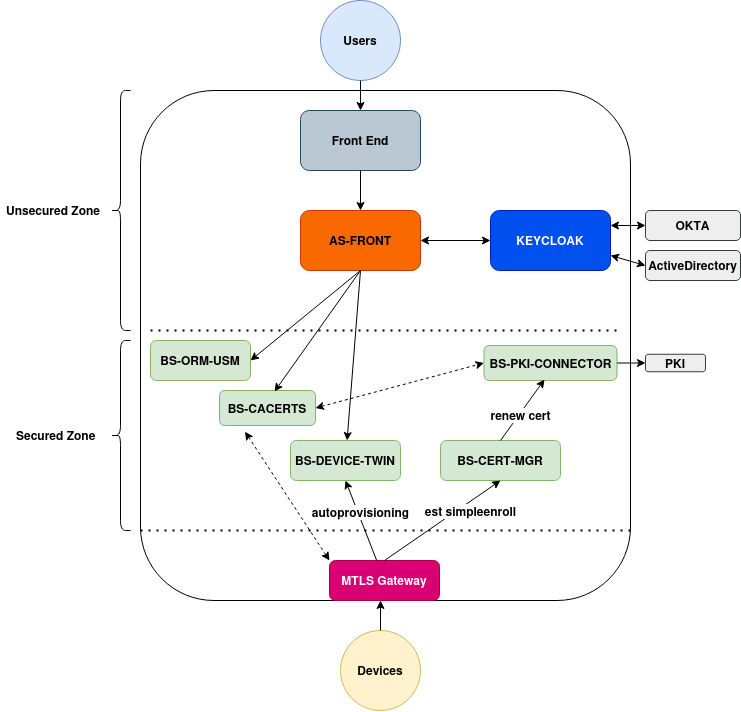

The diagram above was exported from draw.io. Its source (the exported page's mxGraphModel, read from the mxfile embedded in the PNG):
<mxGraphModel dx="1728" dy="933" grid="1" gridSize="10" guides="1" tooltips="1" connect="1" arrows="1" fold="1" page="1" pageScale="1" pageWidth="827" pageHeight="1169" math="0" shadow="0">
  <root>
    <mxCell id="0" />
    <mxCell id="1" parent="0" />
    <mxCell id="02cbwI6tHRLVrDnjbwTT-20" value="" style="rounded=1;whiteSpace=wrap;html=1;" vertex="1" parent="1">
      <mxGeometry x="170" y="120" width="490" height="510" as="geometry" />
    </mxCell>
    <mxCell id="02cbwI6tHRLVrDnjbwTT-1" value="&lt;b&gt;Front End&lt;/b&gt;" style="rounded=1;whiteSpace=wrap;html=1;fillColor=#bac8d3;strokeColor=#23445d;" vertex="1" parent="1">
      <mxGeometry x="330" y="140" width="120" height="60" as="geometry" />
    </mxCell>
    <mxCell id="02cbwI6tHRLVrDnjbwTT-2" value="&lt;b&gt;AS-FRONT&lt;/b&gt;" style="rounded=1;whiteSpace=wrap;html=1;fillColor=#fa6800;fontColor=#000000;strokeColor=#C73500;" vertex="1" parent="1">
      <mxGeometry x="330" y="240" width="120" height="60" as="geometry" />
    </mxCell>
    <mxCell id="02cbwI6tHRLVrDnjbwTT-3" value="&lt;b&gt;BS-ORM-USM&lt;/b&gt;" style="rounded=1;whiteSpace=wrap;html=1;fillColor=#d5e8d4;strokeColor=#82b366;" vertex="1" parent="1">
      <mxGeometry x="180" y="370" width="100" height="40" as="geometry" />
    </mxCell>
    <mxCell id="02cbwI6tHRLVrDnjbwTT-5" value="&lt;b&gt;BS-CACERTS&lt;/b&gt;" style="rounded=1;whiteSpace=wrap;html=1;fillColor=#d5e8d4;strokeColor=#82b366;" vertex="1" parent="1">
      <mxGeometry x="249" y="420" width="96" height="35" as="geometry" />
    </mxCell>
    <mxCell id="02cbwI6tHRLVrDnjbwTT-6" value="&lt;b&gt;BS-DEVICE-TWIN&lt;/b&gt;" style="rounded=1;whiteSpace=wrap;html=1;fillColor=#d5e8d4;strokeColor=#82b366;" vertex="1" parent="1">
      <mxGeometry x="320" y="470" width="110" height="40" as="geometry" />
    </mxCell>
    <mxCell id="02cbwI6tHRLVrDnjbwTT-7" value="&lt;b&gt;BS-PKI-CONNECTOR&lt;/b&gt;" style="rounded=1;whiteSpace=wrap;html=1;fillColor=#d5e8d4;strokeColor=#82b366;" vertex="1" parent="1">
      <mxGeometry x="513.5" y="375" width="133" height="35" as="geometry" />
    </mxCell>
    <mxCell id="02cbwI6tHRLVrDnjbwTT-8" value="&lt;b&gt;BS-CERT-MGR&lt;/b&gt;" style="rounded=1;whiteSpace=wrap;html=1;fillColor=#d5e8d4;strokeColor=#82b366;" vertex="1" parent="1">
      <mxGeometry x="470" y="470" width="120" height="40" as="geometry" />
    </mxCell>
    <mxCell id="02cbwI6tHRLVrDnjbwTT-10" value="" style="endArrow=none;dashed=1;html=1;dashPattern=1 3;strokeWidth=2;rounded=0;" edge="1" parent="1">
      <mxGeometry width="50" height="50" relative="1" as="geometry">
        <mxPoint x="180" y="360" as="sourcePoint" />
        <mxPoint x="650" y="360" as="targetPoint" />
      </mxGeometry>
    </mxCell>
    <mxCell id="02cbwI6tHRLVrDnjbwTT-11" value="" style="endArrow=none;dashed=1;html=1;dashPattern=1 3;strokeWidth=2;rounded=0;" edge="1" parent="1">
      <mxGeometry width="50" height="50" relative="1" as="geometry">
        <mxPoint x="170" y="560" as="sourcePoint" />
        <mxPoint x="660" y="560" as="targetPoint" />
      </mxGeometry>
    </mxCell>
    <mxCell id="02cbwI6tHRLVrDnjbwTT-13" value="" style="shape=curlyBracket;whiteSpace=wrap;html=1;rounded=1;labelPosition=left;verticalLabelPosition=middle;align=right;verticalAlign=middle;" vertex="1" parent="1">
      <mxGeometry x="140" y="120" width="20" height="240" as="geometry" />
    </mxCell>
    <mxCell id="02cbwI6tHRLVrDnjbwTT-16" value="&lt;b&gt;Unsecured Zone&lt;/b&gt;" style="text;strokeColor=none;fillColor=none;align=left;verticalAlign=middle;spacingLeft=4;spacingRight=4;overflow=hidden;points=[[0,0.5],[1,0.5]];portConstraint=eastwest;rotatable=0;whiteSpace=wrap;html=1;" vertex="1" parent="1">
      <mxGeometry x="30" y="225" width="120" height="30" as="geometry" />
    </mxCell>
    <mxCell id="02cbwI6tHRLVrDnjbwTT-17" value="&lt;b&gt;KEYCLOAK&lt;/b&gt;" style="rounded=1;whiteSpace=wrap;html=1;fillColor=#0050ef;fontColor=#ffffff;strokeColor=#001DBC;" vertex="1" parent="1">
      <mxGeometry x="520" y="240" width="120" height="60" as="geometry" />
    </mxCell>
    <mxCell id="02cbwI6tHRLVrDnjbwTT-18" value="&lt;b&gt;Users&lt;/b&gt;" style="ellipse;whiteSpace=wrap;html=1;aspect=fixed;fillColor=#dae8fc;strokeColor=#6c8ebf;" vertex="1" parent="1">
      <mxGeometry x="350" y="30" width="80" height="80" as="geometry" />
    </mxCell>
    <mxCell id="02cbwI6tHRLVrDnjbwTT-19" value="&lt;b&gt;Devices&lt;/b&gt;" style="ellipse;whiteSpace=wrap;html=1;aspect=fixed;fillColor=#fff2cc;strokeColor=#d6b656;" vertex="1" parent="1">
      <mxGeometry x="370" y="660" width="80" height="80" as="geometry" />
    </mxCell>
    <mxCell id="02cbwI6tHRLVrDnjbwTT-22" value="" style="shape=curlyBracket;whiteSpace=wrap;html=1;rounded=1;labelPosition=left;verticalLabelPosition=middle;align=right;verticalAlign=middle;" vertex="1" parent="1">
      <mxGeometry x="140" y="370" width="20" height="190" as="geometry" />
    </mxCell>
    <mxCell id="02cbwI6tHRLVrDnjbwTT-24" value="&lt;b&gt;Secured Zone&lt;/b&gt;" style="text;strokeColor=none;fillColor=none;align=left;verticalAlign=middle;spacingLeft=4;spacingRight=4;overflow=hidden;points=[[0,0.5],[1,0.5]];portConstraint=eastwest;rotatable=0;whiteSpace=wrap;html=1;" vertex="1" parent="1">
      <mxGeometry x="40" y="450" width="120" height="30" as="geometry" />
    </mxCell>
    <mxCell id="02cbwI6tHRLVrDnjbwTT-25" value="" style="endArrow=classic;html=1;rounded=0;exitX=0.5;exitY=1;exitDx=0;exitDy=0;" edge="1" parent="1" source="02cbwI6tHRLVrDnjbwTT-1" target="02cbwI6tHRLVrDnjbwTT-2">
      <mxGeometry width="50" height="50" relative="1" as="geometry">
        <mxPoint x="390" y="570" as="sourcePoint" />
        <mxPoint x="440" y="520" as="targetPoint" />
      </mxGeometry>
    </mxCell>
    <mxCell id="02cbwI6tHRLVrDnjbwTT-26" value="" style="endArrow=classic;html=1;rounded=0;exitX=0.5;exitY=1;exitDx=0;exitDy=0;entryX=1;entryY=0.5;entryDx=0;entryDy=0;" edge="1" parent="1" source="02cbwI6tHRLVrDnjbwTT-2" target="02cbwI6tHRLVrDnjbwTT-3">
      <mxGeometry width="50" height="50" relative="1" as="geometry">
        <mxPoint x="390" y="570" as="sourcePoint" />
        <mxPoint x="440" y="520" as="targetPoint" />
      </mxGeometry>
    </mxCell>
    <mxCell id="02cbwI6tHRLVrDnjbwTT-27" value="" style="endArrow=classic;html=1;rounded=0;entryX=0.573;entryY=0.029;entryDx=0;entryDy=0;entryPerimeter=0;" edge="1" parent="1" target="02cbwI6tHRLVrDnjbwTT-5">
      <mxGeometry width="50" height="50" relative="1" as="geometry">
        <mxPoint x="390" y="300" as="sourcePoint" />
        <mxPoint x="290" y="400" as="targetPoint" />
      </mxGeometry>
    </mxCell>
    <mxCell id="02cbwI6tHRLVrDnjbwTT-28" value="" style="endArrow=classic;html=1;rounded=0;" edge="1" parent="1" target="02cbwI6tHRLVrDnjbwTT-6">
      <mxGeometry width="50" height="50" relative="1" as="geometry">
        <mxPoint x="390" y="300" as="sourcePoint" />
        <mxPoint x="314" y="431" as="targetPoint" />
      </mxGeometry>
    </mxCell>
    <mxCell id="02cbwI6tHRLVrDnjbwTT-30" value="&lt;b&gt;MTLS Gateway&lt;/b&gt;" style="rounded=1;whiteSpace=wrap;html=1;fillColor=#d80073;fontColor=#ffffff;strokeColor=#A50040;" vertex="1" parent="1">
      <mxGeometry x="359" y="590" width="110" height="40" as="geometry" />
    </mxCell>
    <mxCell id="02cbwI6tHRLVrDnjbwTT-31" value="" style="endArrow=classic;html=1;rounded=0;exitX=0.5;exitY=0;exitDx=0;exitDy=0;" edge="1" parent="1" source="02cbwI6tHRLVrDnjbwTT-19">
      <mxGeometry width="50" height="50" relative="1" as="geometry">
        <mxPoint x="390" y="570" as="sourcePoint" />
        <mxPoint x="410" y="630" as="targetPoint" />
      </mxGeometry>
    </mxCell>
    <mxCell id="02cbwI6tHRLVrDnjbwTT-32" value="" style="endArrow=classic;html=1;rounded=0;exitX=0.5;exitY=0;exitDx=0;exitDy=0;entryX=0.5;entryY=1;entryDx=0;entryDy=0;" edge="1" parent="1" source="02cbwI6tHRLVrDnjbwTT-30" target="02cbwI6tHRLVrDnjbwTT-8">
      <mxGeometry width="50" height="50" relative="1" as="geometry">
        <mxPoint x="390" y="570" as="sourcePoint" />
        <mxPoint x="440" y="520" as="targetPoint" />
      </mxGeometry>
    </mxCell>
    <mxCell id="02cbwI6tHRLVrDnjbwTT-33" value="&lt;font style=&quot;font-size: 12px;&quot;&gt;&lt;b&gt;est simpleenroll&lt;/b&gt;&lt;/font&gt;" style="edgeLabel;html=1;align=center;verticalAlign=middle;resizable=0;points=[];" vertex="1" connectable="0" parent="02cbwI6tHRLVrDnjbwTT-32">
      <mxGeometry x="0.0197" relative="1" as="geometry">
        <mxPoint x="27" y="-9" as="offset" />
      </mxGeometry>
    </mxCell>
    <mxCell id="02cbwI6tHRLVrDnjbwTT-34" value="" style="endArrow=classic;html=1;rounded=0;entryX=0.455;entryY=0.971;entryDx=0;entryDy=0;entryPerimeter=0;" edge="1" parent="1" target="02cbwI6tHRLVrDnjbwTT-7">
      <mxGeometry width="50" height="50" relative="1" as="geometry">
        <mxPoint x="530" y="470" as="sourcePoint" />
        <mxPoint x="580" y="420" as="targetPoint" />
      </mxGeometry>
    </mxCell>
    <mxCell id="02cbwI6tHRLVrDnjbwTT-45" value="&lt;font style=&quot;font-size: 12px;&quot;&gt;&lt;b&gt;renew cert&lt;/b&gt;&lt;/font&gt;" style="edgeLabel;html=1;align=center;verticalAlign=middle;resizable=0;points=[];" vertex="1" connectable="0" parent="02cbwI6tHRLVrDnjbwTT-34">
      <mxGeometry x="-0.147" y="-1" relative="1" as="geometry">
        <mxPoint as="offset" />
      </mxGeometry>
    </mxCell>
    <mxCell id="02cbwI6tHRLVrDnjbwTT-35" value="&lt;b&gt;PKI&lt;/b&gt;" style="rounded=1;whiteSpace=wrap;html=1;fillColor=#eeeeee;strokeColor=#36393d;" vertex="1" parent="1">
      <mxGeometry x="675" y="383.75" width="60" height="17.5" as="geometry" />
    </mxCell>
    <mxCell id="02cbwI6tHRLVrDnjbwTT-36" value="" style="endArrow=classic;html=1;rounded=0;exitX=1;exitY=0.5;exitDx=0;exitDy=0;entryX=0;entryY=0.5;entryDx=0;entryDy=0;" edge="1" parent="1" source="02cbwI6tHRLVrDnjbwTT-7" target="02cbwI6tHRLVrDnjbwTT-35">
      <mxGeometry width="50" height="50" relative="1" as="geometry">
        <mxPoint x="390" y="600" as="sourcePoint" />
        <mxPoint x="440" y="550" as="targetPoint" />
      </mxGeometry>
    </mxCell>
    <mxCell id="02cbwI6tHRLVrDnjbwTT-37" value="" style="endArrow=classic;html=1;rounded=0;exitX=0.5;exitY=1;exitDx=0;exitDy=0;entryX=0.5;entryY=0;entryDx=0;entryDy=0;" edge="1" parent="1" source="02cbwI6tHRLVrDnjbwTT-18" target="02cbwI6tHRLVrDnjbwTT-1">
      <mxGeometry width="50" height="50" relative="1" as="geometry">
        <mxPoint x="440" y="510" as="sourcePoint" />
        <mxPoint x="490" y="460" as="targetPoint" />
      </mxGeometry>
    </mxCell>
    <mxCell id="02cbwI6tHRLVrDnjbwTT-41" value="" style="endArrow=classic;html=1;rounded=0;entryX=0.5;entryY=1;entryDx=0;entryDy=0;" edge="1" parent="1" source="02cbwI6tHRLVrDnjbwTT-30" target="02cbwI6tHRLVrDnjbwTT-6">
      <mxGeometry width="50" height="50" relative="1" as="geometry">
        <mxPoint x="410" y="370" as="sourcePoint" />
        <mxPoint x="460" y="320" as="targetPoint" />
      </mxGeometry>
    </mxCell>
    <mxCell id="02cbwI6tHRLVrDnjbwTT-42" value="&lt;b&gt;&lt;font style=&quot;font-size: 12px;&quot;&gt;autoprovisioning&lt;/font&gt;&lt;/b&gt;" style="edgeLabel;html=1;align=center;verticalAlign=middle;resizable=0;points=[];" vertex="1" connectable="0" parent="02cbwI6tHRLVrDnjbwTT-41">
      <mxGeometry x="0.2088" y="-2" relative="1" as="geometry">
        <mxPoint as="offset" />
      </mxGeometry>
    </mxCell>
    <mxCell id="02cbwI6tHRLVrDnjbwTT-44" value="" style="endArrow=classic;startArrow=classic;html=1;rounded=0;exitX=1;exitY=0.5;exitDx=0;exitDy=0;" edge="1" parent="1" source="02cbwI6tHRLVrDnjbwTT-2" target="02cbwI6tHRLVrDnjbwTT-17">
      <mxGeometry width="50" height="50" relative="1" as="geometry">
        <mxPoint x="550" y="390" as="sourcePoint" />
        <mxPoint x="600" y="340" as="targetPoint" />
      </mxGeometry>
    </mxCell>
    <mxCell id="02cbwI6tHRLVrDnjbwTT-46" value="&lt;b&gt;OKTA&lt;/b&gt;" style="rounded=1;whiteSpace=wrap;html=1;fillColor=#eeeeee;strokeColor=#36393d;" vertex="1" parent="1">
      <mxGeometry x="675" y="240" width="95" height="30" as="geometry" />
    </mxCell>
    <mxCell id="02cbwI6tHRLVrDnjbwTT-47" value="&lt;b&gt;ActiveDirectory&lt;/b&gt;" style="rounded=1;whiteSpace=wrap;html=1;fillColor=#eeeeee;strokeColor=#36393d;" vertex="1" parent="1">
      <mxGeometry x="675" y="280" width="95" height="30" as="geometry" />
    </mxCell>
    <mxCell id="02cbwI6tHRLVrDnjbwTT-48" value="" style="endArrow=classic;startArrow=classic;html=1;rounded=0;exitX=1;exitY=0.25;exitDx=0;exitDy=0;entryX=0;entryY=0.5;entryDx=0;entryDy=0;" edge="1" parent="1" source="02cbwI6tHRLVrDnjbwTT-17" target="02cbwI6tHRLVrDnjbwTT-46">
      <mxGeometry width="50" height="50" relative="1" as="geometry">
        <mxPoint x="550" y="370" as="sourcePoint" />
        <mxPoint x="600" y="320" as="targetPoint" />
      </mxGeometry>
    </mxCell>
    <mxCell id="02cbwI6tHRLVrDnjbwTT-49" value="" style="endArrow=classic;startArrow=classic;html=1;rounded=0;entryX=1;entryY=0.75;entryDx=0;entryDy=0;exitX=0;exitY=0.5;exitDx=0;exitDy=0;" edge="1" parent="1" source="02cbwI6tHRLVrDnjbwTT-47" target="02cbwI6tHRLVrDnjbwTT-17">
      <mxGeometry width="50" height="50" relative="1" as="geometry">
        <mxPoint x="550" y="370" as="sourcePoint" />
        <mxPoint x="600" y="320" as="targetPoint" />
      </mxGeometry>
    </mxCell>
    <mxCell id="02cbwI6tHRLVrDnjbwTT-52" value="" style="endArrow=classic;startArrow=classic;html=1;rounded=0;exitX=0.266;exitY=1.176;exitDx=0;exitDy=0;exitPerimeter=0;entryX=0;entryY=0;entryDx=0;entryDy=0;dashed=1;" edge="1" parent="1" source="02cbwI6tHRLVrDnjbwTT-5" target="02cbwI6tHRLVrDnjbwTT-30">
      <mxGeometry width="50" height="50" relative="1" as="geometry">
        <mxPoint x="410" y="410" as="sourcePoint" />
        <mxPoint x="460" y="360" as="targetPoint" />
      </mxGeometry>
    </mxCell>
    <mxCell id="02cbwI6tHRLVrDnjbwTT-53" value="" style="endArrow=classic;startArrow=classic;html=1;rounded=0;exitX=1;exitY=0.5;exitDx=0;exitDy=0;entryX=0;entryY=0.5;entryDx=0;entryDy=0;dashed=1;" edge="1" parent="1" source="02cbwI6tHRLVrDnjbwTT-5" target="02cbwI6tHRLVrDnjbwTT-7">
      <mxGeometry width="50" height="50" relative="1" as="geometry">
        <mxPoint x="410" y="410" as="sourcePoint" />
        <mxPoint x="460" y="360" as="targetPoint" />
      </mxGeometry>
    </mxCell>
  </root>
</mxGraphModel>